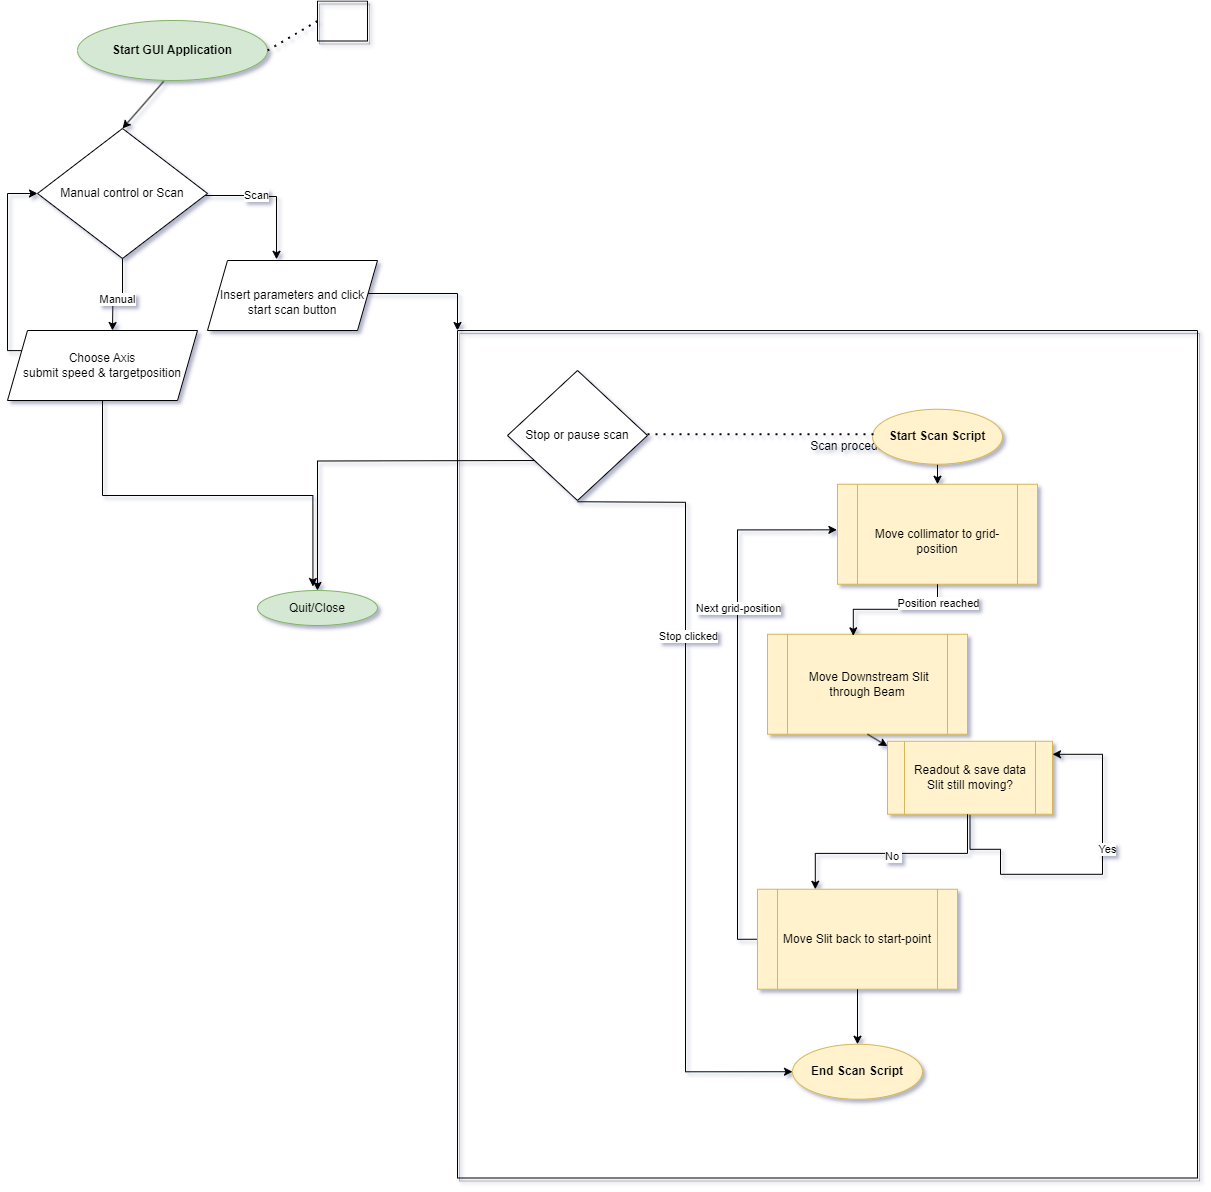

The diagram above was exported from draw.io. Its source (the exported page's mxGraphModel, read from the mxfile embedded in the PNG):
<mxGraphModel dx="1313" dy="1498" grid="1" gridSize="10" guides="1" tooltips="1" connect="1" arrows="1" fold="1" page="1" pageScale="1" pageWidth="827" pageHeight="1169" background="#ffffff" math="0" shadow="1">
  <root>
    <mxCell id="WIyWlLk6GJQsqaUBKTNV-0" />
    <mxCell id="WIyWlLk6GJQsqaUBKTNV-1" parent="WIyWlLk6GJQsqaUBKTNV-0" />
    <mxCell id="Eg_RwD-KVxIqUHg4ce4Y-6" value="" style="endArrow=classic;html=1;rounded=0;exitX=0.454;exitY=1.013;exitDx=0;exitDy=0;exitPerimeter=0;entryX=0.5;entryY=0;entryDx=0;entryDy=0;" parent="WIyWlLk6GJQsqaUBKTNV-1" edge="1" target="PPwiy4Ml7hw91v1qPnRG-54" source="PPwiy4Ml7hw91v1qPnRG-18">
      <mxGeometry width="50" height="50" relative="1" as="geometry">
        <mxPoint x="210" y="170" as="sourcePoint" />
        <mxPoint x="166" y="140" as="targetPoint" />
        <Array as="points" />
      </mxGeometry>
    </mxCell>
    <mxCell id="PPwiy4Ml7hw91v1qPnRG-0" style="edgeStyle=orthogonalEdgeStyle;rounded=0;orthogonalLoop=1;jettySize=auto;html=1;exitX=0.5;exitY=1;exitDx=0;exitDy=0;" edge="1" parent="WIyWlLk6GJQsqaUBKTNV-1">
      <mxGeometry relative="1" as="geometry">
        <mxPoint x="780" y="205" as="sourcePoint" />
        <mxPoint x="780" y="205" as="targetPoint" />
      </mxGeometry>
    </mxCell>
    <mxCell id="PPwiy4Ml7hw91v1qPnRG-18" value="&lt;b&gt;Start GUI Application&lt;/b&gt;" style="ellipse;whiteSpace=wrap;html=1;fillColor=#d5e8d4;strokeColor=#82b366;" vertex="1" parent="WIyWlLk6GJQsqaUBKTNV-1">
      <mxGeometry x="80" y="30" width="190" height="60" as="geometry" />
    </mxCell>
    <mxCell id="PPwiy4Ml7hw91v1qPnRG-19" value="Quit/Close" style="ellipse;whiteSpace=wrap;html=1;fillColor=#d5e8d4;strokeColor=#82b366;" vertex="1" parent="WIyWlLk6GJQsqaUBKTNV-1">
      <mxGeometry x="260" y="600" width="120" height="35" as="geometry" />
    </mxCell>
    <mxCell id="PPwiy4Ml7hw91v1qPnRG-56" style="edgeStyle=orthogonalEdgeStyle;rounded=0;orthogonalLoop=1;jettySize=auto;html=1;entryX=0.406;entryY=-0.017;entryDx=0;entryDy=0;entryPerimeter=0;" edge="1" parent="WIyWlLk6GJQsqaUBKTNV-1" source="PPwiy4Ml7hw91v1qPnRG-54" target="PPwiy4Ml7hw91v1qPnRG-66">
      <mxGeometry relative="1" as="geometry">
        <mxPoint x="280" y="230" as="targetPoint" />
        <Array as="points">
          <mxPoint x="260" y="205" />
          <mxPoint x="279" y="206" />
        </Array>
      </mxGeometry>
    </mxCell>
    <mxCell id="PPwiy4Ml7hw91v1qPnRG-57" value="Scan" style="edgeLabel;html=1;align=center;verticalAlign=middle;resizable=0;points=[];" vertex="1" connectable="0" parent="PPwiy4Ml7hw91v1qPnRG-56">
      <mxGeometry x="-0.2405" y="1" relative="1" as="geometry">
        <mxPoint as="offset" />
      </mxGeometry>
    </mxCell>
    <mxCell id="PPwiy4Ml7hw91v1qPnRG-58" style="edgeStyle=orthogonalEdgeStyle;rounded=0;orthogonalLoop=1;jettySize=auto;html=1;exitX=0.5;exitY=1;exitDx=0;exitDy=0;" edge="1" parent="WIyWlLk6GJQsqaUBKTNV-1" source="PPwiy4Ml7hw91v1qPnRG-54">
      <mxGeometry relative="1" as="geometry">
        <mxPoint x="115" y="340" as="targetPoint" />
      </mxGeometry>
    </mxCell>
    <mxCell id="PPwiy4Ml7hw91v1qPnRG-59" value="Manual" style="edgeLabel;html=1;align=center;verticalAlign=middle;resizable=0;points=[];" vertex="1" connectable="0" parent="PPwiy4Ml7hw91v1qPnRG-58">
      <mxGeometry x="0.0335" y="4" relative="1" as="geometry">
        <mxPoint as="offset" />
      </mxGeometry>
    </mxCell>
    <mxCell id="PPwiy4Ml7hw91v1qPnRG-54" value="Manual control or Scan" style="rhombus;whiteSpace=wrap;html=1;" vertex="1" parent="WIyWlLk6GJQsqaUBKTNV-1">
      <mxGeometry x="40" y="138" width="170" height="130" as="geometry" />
    </mxCell>
    <mxCell id="PPwiy4Ml7hw91v1qPnRG-64" value="" style="endArrow=none;dashed=1;html=1;dashPattern=1 3;strokeWidth=2;rounded=0;entryX=0;entryY=0.5;entryDx=0;entryDy=0;" edge="1" parent="WIyWlLk6GJQsqaUBKTNV-1" target="PPwiy4Ml7hw91v1qPnRG-21">
      <mxGeometry width="50" height="50" relative="1" as="geometry">
        <mxPoint x="270" y="60" as="sourcePoint" />
        <mxPoint x="320" y="60" as="targetPoint" />
      </mxGeometry>
    </mxCell>
    <mxCell id="PPwiy4Ml7hw91v1qPnRG-81" style="edgeStyle=orthogonalEdgeStyle;rounded=0;orthogonalLoop=1;jettySize=auto;html=1;exitX=1;exitY=0.5;exitDx=0;exitDy=0;" edge="1" parent="WIyWlLk6GJQsqaUBKTNV-1" source="PPwiy4Ml7hw91v1qPnRG-66" target="PPwiy4Ml7hw91v1qPnRG-113">
      <mxGeometry relative="1" as="geometry">
        <mxPoint x="498.1700000000001" y="378.02" as="targetPoint" />
        <Array as="points">
          <mxPoint x="370" y="303" />
          <mxPoint x="460" y="303" />
        </Array>
      </mxGeometry>
    </mxCell>
    <mxCell id="PPwiy4Ml7hw91v1qPnRG-66" value="&lt;br style=&quot;border-color: var(--border-color);&quot;&gt;Insert parameters and click start scan button" style="shape=parallelogram;perimeter=parallelogramPerimeter;whiteSpace=wrap;html=1;fixedSize=1;" vertex="1" parent="WIyWlLk6GJQsqaUBKTNV-1">
      <mxGeometry x="210" y="270" width="170" height="70" as="geometry" />
    </mxCell>
    <mxCell id="PPwiy4Ml7hw91v1qPnRG-68" style="edgeStyle=orthogonalEdgeStyle;rounded=0;orthogonalLoop=1;jettySize=auto;html=1;exitX=0;exitY=0.25;exitDx=0;exitDy=0;entryX=0;entryY=0.5;entryDx=0;entryDy=0;" edge="1" parent="WIyWlLk6GJQsqaUBKTNV-1" source="PPwiy4Ml7hw91v1qPnRG-67" target="PPwiy4Ml7hw91v1qPnRG-54">
      <mxGeometry relative="1" as="geometry">
        <mxPoint x="10" y="200" as="targetPoint" />
        <Array as="points">
          <mxPoint x="10" y="360" />
          <mxPoint x="10" y="203" />
        </Array>
      </mxGeometry>
    </mxCell>
    <mxCell id="PPwiy4Ml7hw91v1qPnRG-67" value="Choose Axis&lt;br&gt;submit speed &amp;amp; targetposition" style="shape=parallelogram;perimeter=parallelogramPerimeter;whiteSpace=wrap;html=1;fixedSize=1;" vertex="1" parent="WIyWlLk6GJQsqaUBKTNV-1">
      <mxGeometry x="10" y="340" width="190" height="70" as="geometry" />
    </mxCell>
    <mxCell id="PPwiy4Ml7hw91v1qPnRG-69" style="edgeStyle=orthogonalEdgeStyle;rounded=0;orthogonalLoop=1;jettySize=auto;html=1;exitX=0.5;exitY=1;exitDx=0;exitDy=0;entryX=0.462;entryY=-0.114;entryDx=0;entryDy=0;entryPerimeter=0;" edge="1" parent="WIyWlLk6GJQsqaUBKTNV-1" source="PPwiy4Ml7hw91v1qPnRG-67" target="PPwiy4Ml7hw91v1qPnRG-19">
      <mxGeometry relative="1" as="geometry" />
    </mxCell>
    <mxCell id="PPwiy4Ml7hw91v1qPnRG-101" value="" style="swimlane;startSize=0;fillColor=#E6E6E6;strokeColor=default;fillStyle=solid;rounded=0;shadow=1;glass=1;" vertex="1" collapsed="1" parent="WIyWlLk6GJQsqaUBKTNV-1">
      <mxGeometry x="320" y="10.5" width="50" height="40" as="geometry">
        <mxRectangle x="320" y="10.5" width="480" height="225" as="alternateBounds" />
      </mxGeometry>
    </mxCell>
    <mxCell id="PPwiy4Ml7hw91v1qPnRG-21" value="&lt;b style=&quot;border-color: var(--border-color);&quot;&gt;Start EPICS Communication&lt;/b&gt;:&lt;br style=&quot;border-color: var(--border-color);&quot;&gt;handle commands to change PV states" style="ellipse;whiteSpace=wrap;html=1;fillColor=#f5f5f5;fontColor=#333333;strokeColor=#666666;" vertex="1" parent="PPwiy4Ml7hw91v1qPnRG-101">
      <mxGeometry x="66" y="9.5" width="190" height="80" as="geometry" />
    </mxCell>
    <mxCell id="PPwiy4Ml7hw91v1qPnRG-111" style="edgeStyle=orthogonalEdgeStyle;rounded=0;orthogonalLoop=1;jettySize=auto;html=1;exitX=1;exitY=0.5;exitDx=0;exitDy=0;entryX=0;entryY=0.5;entryDx=0;entryDy=0;" edge="1" parent="PPwiy4Ml7hw91v1qPnRG-101" source="PPwiy4Ml7hw91v1qPnRG-26" target="PPwiy4Ml7hw91v1qPnRG-110">
      <mxGeometry relative="1" as="geometry" />
    </mxCell>
    <mxCell id="PPwiy4Ml7hw91v1qPnRG-112" value="No" style="edgeLabel;html=1;align=center;verticalAlign=middle;resizable=0;points=[];" vertex="1" connectable="0" parent="PPwiy4Ml7hw91v1qPnRG-111">
      <mxGeometry x="-0.0636" relative="1" as="geometry">
        <mxPoint as="offset" />
      </mxGeometry>
    </mxCell>
    <mxCell id="PPwiy4Ml7hw91v1qPnRG-26" value="GUI still running?" style="rhombus;whiteSpace=wrap;html=1;fillColor=#f5f5f5;fontColor=#333333;strokeColor=#666666;" vertex="1" parent="PPwiy4Ml7hw91v1qPnRG-101">
      <mxGeometry x="96" y="119.5" width="120" height="100" as="geometry" />
    </mxCell>
    <mxCell id="PPwiy4Ml7hw91v1qPnRG-52" value="Yes" style="text;html=1;align=center;verticalAlign=middle;resizable=0;points=[];autosize=1;strokeColor=none;fillColor=none;" vertex="1" parent="PPwiy4Ml7hw91v1qPnRG-101">
      <mxGeometry x="46" y="79.5" width="40" height="30" as="geometry" />
    </mxCell>
    <mxCell id="PPwiy4Ml7hw91v1qPnRG-51" style="edgeStyle=orthogonalEdgeStyle;rounded=0;orthogonalLoop=1;jettySize=auto;html=1;exitX=0;exitY=0.5;exitDx=0;exitDy=0;entryX=0.5;entryY=0;entryDx=0;entryDy=0;" edge="1" parent="PPwiy4Ml7hw91v1qPnRG-101" source="PPwiy4Ml7hw91v1qPnRG-26" target="PPwiy4Ml7hw91v1qPnRG-26">
      <mxGeometry relative="1" as="geometry">
        <mxPoint x="106" y="109.5" as="targetPoint" />
        <Array as="points">
          <mxPoint x="76" y="170" />
          <mxPoint x="76" y="100" />
          <mxPoint x="156" y="100" />
        </Array>
      </mxGeometry>
    </mxCell>
    <mxCell id="PPwiy4Ml7hw91v1qPnRG-25" style="edgeStyle=orthogonalEdgeStyle;rounded=0;orthogonalLoop=1;jettySize=auto;html=1;exitX=0.5;exitY=1;exitDx=0;exitDy=0;entryX=0.545;entryY=-0.008;entryDx=0;entryDy=0;entryPerimeter=0;" edge="1" parent="PPwiy4Ml7hw91v1qPnRG-101" source="PPwiy4Ml7hw91v1qPnRG-21" target="PPwiy4Ml7hw91v1qPnRG-26">
      <mxGeometry relative="1" as="geometry">
        <mxPoint x="160" y="109.5" as="targetPoint" />
        <Array as="points">
          <mxPoint x="161" y="110" />
          <mxPoint x="160" y="110" />
          <mxPoint x="160" y="119" />
        </Array>
      </mxGeometry>
    </mxCell>
    <mxCell id="PPwiy4Ml7hw91v1qPnRG-107" value="Background process" style="text;html=1;align=center;verticalAlign=middle;resizable=0;points=[];autosize=1;strokeColor=none;fillColor=none;" vertex="1" parent="PPwiy4Ml7hw91v1qPnRG-101">
      <mxGeometry x="310" y="9.5" width="130" height="30" as="geometry" />
    </mxCell>
    <mxCell id="PPwiy4Ml7hw91v1qPnRG-110" value="&lt;b style=&quot;border-color: var(--border-color); color: rgb(51, 51, 51);&quot;&gt;Stop EPICS Communication&lt;/b&gt;" style="ellipse;whiteSpace=wrap;html=1;" vertex="1" parent="PPwiy4Ml7hw91v1qPnRG-101">
      <mxGeometry x="260" y="129.5" width="180" height="80" as="geometry" />
    </mxCell>
    <mxCell id="PPwiy4Ml7hw91v1qPnRG-109" style="edgeStyle=orthogonalEdgeStyle;rounded=0;orthogonalLoop=1;jettySize=auto;html=1;exitX=0.5;exitY=1;exitDx=0;exitDy=0;entryX=0.5;entryY=0;entryDx=0;entryDy=0;" edge="1" parent="WIyWlLk6GJQsqaUBKTNV-1" target="PPwiy4Ml7hw91v1qPnRG-19">
      <mxGeometry relative="1" as="geometry">
        <mxPoint x="545" y="470" as="sourcePoint" />
      </mxGeometry>
    </mxCell>
    <mxCell id="PPwiy4Ml7hw91v1qPnRG-113" value="" style="swimlane;startSize=0;fillColor=#E6E6E6;strokeColor=default;fillStyle=solid;rounded=0;shadow=1;glass=1;" vertex="1" parent="WIyWlLk6GJQsqaUBKTNV-1">
      <mxGeometry x="460" y="340" width="740" height="847.5" as="geometry">
        <mxRectangle x="460" y="340" width="50" height="40" as="alternateBounds" />
      </mxGeometry>
    </mxCell>
    <mxCell id="PPwiy4Ml7hw91v1qPnRG-121" value="Scan procedure" style="text;html=1;align=center;verticalAlign=middle;resizable=0;points=[];autosize=1;strokeColor=none;fillColor=none;" vertex="1" parent="PPwiy4Ml7hw91v1qPnRG-113">
      <mxGeometry x="340" y="100.75" width="110" height="30" as="geometry" />
    </mxCell>
    <mxCell id="PPwiy4Ml7hw91v1qPnRG-134" value="&lt;br style=&quot;border-color: var(--border-color);&quot;&gt;Move collimator to grid-position" style="shape=process;whiteSpace=wrap;html=1;backgroundOutline=1;fillColor=#fff2cc;strokeColor=#d6b656;" vertex="1" parent="PPwiy4Ml7hw91v1qPnRG-113">
      <mxGeometry x="380" y="153.75" width="200" height="100" as="geometry" />
    </mxCell>
    <mxCell id="PPwiy4Ml7hw91v1qPnRG-135" style="edgeStyle=orthogonalEdgeStyle;rounded=0;orthogonalLoop=1;jettySize=auto;html=1;exitX=0;exitY=0.5;exitDx=0;exitDy=0;entryX=-0.003;entryY=0.456;entryDx=0;entryDy=0;entryPerimeter=0;" edge="1" parent="PPwiy4Ml7hw91v1qPnRG-113" source="PPwiy4Ml7hw91v1qPnRG-138" target="PPwiy4Ml7hw91v1qPnRG-134">
      <mxGeometry relative="1" as="geometry">
        <mxPoint x="250" y="223.75" as="targetPoint" />
      </mxGeometry>
    </mxCell>
    <mxCell id="PPwiy4Ml7hw91v1qPnRG-136" value="Next grid-position" style="edgeLabel;html=1;align=center;verticalAlign=middle;resizable=0;points=[];" vertex="1" connectable="0" parent="PPwiy4Ml7hw91v1qPnRG-135">
      <mxGeometry x="0.2144" y="-1" relative="1" as="geometry">
        <mxPoint x="-1" y="-30" as="offset" />
      </mxGeometry>
    </mxCell>
    <mxCell id="PPwiy4Ml7hw91v1qPnRG-138" value="Move Slit back to start-point" style="shape=process;whiteSpace=wrap;html=1;backgroundOutline=1;fillColor=#fff2cc;strokeColor=#d6b656;" vertex="1" parent="PPwiy4Ml7hw91v1qPnRG-113">
      <mxGeometry x="300" y="558.75" width="200" height="100" as="geometry" />
    </mxCell>
    <mxCell id="PPwiy4Ml7hw91v1qPnRG-139" value="&amp;nbsp;Move Downstream Slit through Beam&lt;br style=&quot;border-color: var(--border-color);&quot;&gt;" style="shape=process;whiteSpace=wrap;html=1;backgroundOutline=1;fillColor=#fff2cc;strokeColor=#d6b656;" vertex="1" parent="PPwiy4Ml7hw91v1qPnRG-113">
      <mxGeometry x="310" y="303.75" width="200" height="100" as="geometry" />
    </mxCell>
    <mxCell id="PPwiy4Ml7hw91v1qPnRG-140" style="edgeStyle=orthogonalEdgeStyle;rounded=0;orthogonalLoop=1;jettySize=auto;html=1;exitX=0.5;exitY=1;exitDx=0;exitDy=0;entryX=0.429;entryY=0.016;entryDx=0;entryDy=0;entryPerimeter=0;" edge="1" parent="PPwiy4Ml7hw91v1qPnRG-113" source="PPwiy4Ml7hw91v1qPnRG-134" target="PPwiy4Ml7hw91v1qPnRG-139">
      <mxGeometry relative="1" as="geometry" />
    </mxCell>
    <mxCell id="PPwiy4Ml7hw91v1qPnRG-141" value="Position reached" style="edgeLabel;html=1;align=center;verticalAlign=middle;resizable=0;points=[];" vertex="1" connectable="0" parent="PPwiy4Ml7hw91v1qPnRG-140">
      <mxGeometry x="-0.7179" relative="1" as="geometry">
        <mxPoint as="offset" />
      </mxGeometry>
    </mxCell>
    <mxCell id="PPwiy4Ml7hw91v1qPnRG-142" style="edgeStyle=orthogonalEdgeStyle;rounded=0;orthogonalLoop=1;jettySize=auto;html=1;exitX=0.5;exitY=1;exitDx=0;exitDy=0;entryX=0.5;entryY=0;entryDx=0;entryDy=0;" edge="1" parent="PPwiy4Ml7hw91v1qPnRG-113" source="PPwiy4Ml7hw91v1qPnRG-143" target="PPwiy4Ml7hw91v1qPnRG-134">
      <mxGeometry relative="1" as="geometry" />
    </mxCell>
    <mxCell id="PPwiy4Ml7hw91v1qPnRG-143" value="&lt;b&gt;Start Scan Script&lt;/b&gt;" style="ellipse;whiteSpace=wrap;html=1;fillColor=#fff2cc;strokeColor=#d6b656;" vertex="1" parent="PPwiy4Ml7hw91v1qPnRG-113">
      <mxGeometry x="415" y="78.75" width="130" height="55" as="geometry" />
    </mxCell>
    <mxCell id="PPwiy4Ml7hw91v1qPnRG-144" value="&lt;b&gt;End Scan Script&lt;/b&gt;" style="ellipse;whiteSpace=wrap;html=1;fillColor=#fff2cc;strokeColor=#d6b656;" vertex="1" parent="PPwiy4Ml7hw91v1qPnRG-113">
      <mxGeometry x="335" y="713.75" width="130" height="55" as="geometry" />
    </mxCell>
    <mxCell id="PPwiy4Ml7hw91v1qPnRG-137" style="edgeStyle=orthogonalEdgeStyle;rounded=0;orthogonalLoop=1;jettySize=auto;html=1;exitX=0.5;exitY=1;exitDx=0;exitDy=0;entryX=0.5;entryY=0;entryDx=0;entryDy=0;" edge="1" parent="PPwiy4Ml7hw91v1qPnRG-113" source="PPwiy4Ml7hw91v1qPnRG-138" target="PPwiy4Ml7hw91v1qPnRG-144">
      <mxGeometry relative="1" as="geometry" />
    </mxCell>
    <mxCell id="PPwiy4Ml7hw91v1qPnRG-145" style="edgeStyle=orthogonalEdgeStyle;rounded=0;orthogonalLoop=1;jettySize=auto;html=1;exitX=0.5;exitY=1;exitDx=0;exitDy=0;" edge="1" parent="PPwiy4Ml7hw91v1qPnRG-113" source="PPwiy4Ml7hw91v1qPnRG-147" target="PPwiy4Ml7hw91v1qPnRG-147">
      <mxGeometry relative="1" as="geometry">
        <mxPoint x="640" y="443.75" as="targetPoint" />
        <Array as="points">
          <mxPoint x="543" y="518.75" />
          <mxPoint x="543" y="543.75" />
          <mxPoint x="645" y="543.75" />
          <mxPoint x="645" y="423.75" />
          <mxPoint x="543" y="423.75" />
        </Array>
      </mxGeometry>
    </mxCell>
    <mxCell id="PPwiy4Ml7hw91v1qPnRG-146" value="Yes" style="edgeLabel;html=1;align=center;verticalAlign=middle;resizable=0;points=[];" vertex="1" connectable="0" parent="PPwiy4Ml7hw91v1qPnRG-145">
      <mxGeometry x="0.2009" y="-4" relative="1" as="geometry">
        <mxPoint as="offset" />
      </mxGeometry>
    </mxCell>
    <mxCell id="PPwiy4Ml7hw91v1qPnRG-147" value="Readout &amp;amp; save data&lt;br&gt;Slit still moving?" style="shape=process;whiteSpace=wrap;html=1;backgroundOutline=1;fillColor=#fff2cc;strokeColor=#d6b656;" vertex="1" parent="PPwiy4Ml7hw91v1qPnRG-113">
      <mxGeometry x="430" y="410.75" width="165" height="73" as="geometry" />
    </mxCell>
    <mxCell id="PPwiy4Ml7hw91v1qPnRG-148" style="edgeStyle=orthogonalEdgeStyle;rounded=0;orthogonalLoop=1;jettySize=auto;html=1;entryX=0.404;entryY=0.009;entryDx=0;entryDy=0;entryPerimeter=0;" edge="1" parent="PPwiy4Ml7hw91v1qPnRG-113">
      <mxGeometry relative="1" as="geometry">
        <mxPoint x="510" y="483.75" as="sourcePoint" />
        <mxPoint x="357.79999999999995" y="558.7499999999999" as="targetPoint" />
        <Array as="points">
          <mxPoint x="510" y="522.85" />
          <mxPoint x="358" y="522.85" />
        </Array>
      </mxGeometry>
    </mxCell>
    <mxCell id="PPwiy4Ml7hw91v1qPnRG-149" value="No&amp;nbsp;" style="edgeLabel;html=1;align=center;verticalAlign=middle;resizable=0;points=[];" vertex="1" connectable="0" parent="PPwiy4Ml7hw91v1qPnRG-148">
      <mxGeometry x="0.0024" y="3" relative="1" as="geometry">
        <mxPoint as="offset" />
      </mxGeometry>
    </mxCell>
    <mxCell id="PPwiy4Ml7hw91v1qPnRG-150" value="" style="endArrow=none;dashed=1;html=1;dashPattern=1 3;strokeWidth=2;rounded=0;" edge="1" parent="PPwiy4Ml7hw91v1qPnRG-113">
      <mxGeometry width="50" height="50" relative="1" as="geometry">
        <mxPoint x="190" y="103.75" as="sourcePoint" />
        <mxPoint x="420" y="103.75" as="targetPoint" />
      </mxGeometry>
    </mxCell>
    <mxCell id="PPwiy4Ml7hw91v1qPnRG-151" value="Stop or pause scan" style="rhombus;whiteSpace=wrap;html=1;" vertex="1" parent="PPwiy4Ml7hw91v1qPnRG-113">
      <mxGeometry x="50" y="40" width="140" height="130" as="geometry" />
    </mxCell>
    <mxCell id="PPwiy4Ml7hw91v1qPnRG-152" style="edgeStyle=orthogonalEdgeStyle;rounded=0;orthogonalLoop=1;jettySize=auto;html=1;exitX=0.5;exitY=1;exitDx=0;exitDy=0;entryX=0;entryY=0.5;entryDx=0;entryDy=0;" edge="1" parent="PPwiy4Ml7hw91v1qPnRG-113" target="PPwiy4Ml7hw91v1qPnRG-144">
      <mxGeometry relative="1" as="geometry">
        <mxPoint x="130" y="773.75" as="targetPoint" />
        <mxPoint x="120" y="171.25" as="sourcePoint" />
      </mxGeometry>
    </mxCell>
    <mxCell id="PPwiy4Ml7hw91v1qPnRG-153" value="Stop clicked" style="edgeLabel;html=1;align=center;verticalAlign=middle;resizable=0;points=[];" vertex="1" connectable="0" parent="PPwiy4Ml7hw91v1qPnRG-152">
      <mxGeometry x="-0.3829" y="2" relative="1" as="geometry">
        <mxPoint as="offset" />
      </mxGeometry>
    </mxCell>
    <mxCell id="PPwiy4Ml7hw91v1qPnRG-133" value="" style="endArrow=classic;html=1;rounded=0;exitX=0.5;exitY=1;exitDx=0;exitDy=0;entryX=0;entryY=0.067;entryDx=0;entryDy=0;entryPerimeter=0;" edge="1" parent="PPwiy4Ml7hw91v1qPnRG-113" source="PPwiy4Ml7hw91v1qPnRG-139" target="PPwiy4Ml7hw91v1qPnRG-147">
      <mxGeometry relative="1" as="geometry">
        <mxPoint x="480" y="453.75" as="sourcePoint" />
        <mxPoint x="500" y="563.75" as="targetPoint" />
      </mxGeometry>
    </mxCell>
  </root>
</mxGraphModel>